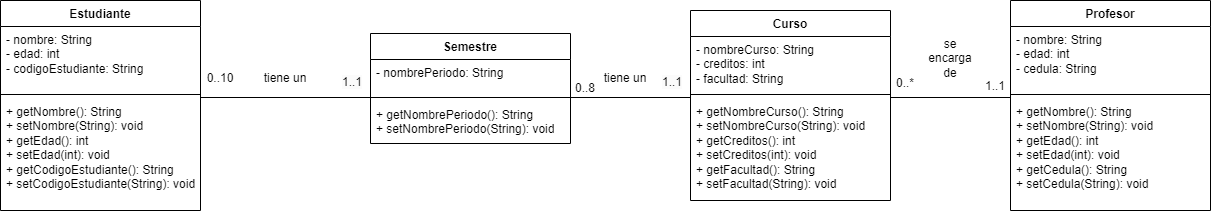

The diagram above was exported from draw.io. Its source (the exported page's mxGraphModel, read from the mxfile embedded in the PNG):
<mxGraphModel dx="2033" dy="1118" grid="1" gridSize="10" guides="1" tooltips="1" connect="1" arrows="1" fold="1" page="1" pageScale="1" pageWidth="827" pageHeight="1169" math="0" shadow="0">
  <root>
    <mxCell id="0" />
    <mxCell id="1" parent="0" />
    <mxCell id="tX_VVVdXmGbLUNt7UeYO-1" value="Estudiante&lt;div&gt;&lt;br&gt;&lt;/div&gt;" style="swimlane;fontStyle=1;align=center;verticalAlign=top;childLayout=stackLayout;horizontal=1;startSize=26;horizontalStack=0;resizeParent=1;resizeParentMax=0;resizeLast=0;collapsible=1;marginBottom=0;whiteSpace=wrap;html=1;" parent="1" vertex="1">
      <mxGeometry x="10" y="287" width="200" height="210" as="geometry" />
    </mxCell>
    <mxCell id="tX_VVVdXmGbLUNt7UeYO-2" value="- nombre: String&lt;div&gt;- edad: int&lt;/div&gt;&lt;div&gt;- codigoEstudiante: String&lt;/div&gt;" style="text;strokeColor=none;fillColor=none;align=left;verticalAlign=top;spacingLeft=4;spacingRight=4;overflow=hidden;rotatable=0;points=[[0,0.5],[1,0.5]];portConstraint=eastwest;whiteSpace=wrap;html=1;" parent="tX_VVVdXmGbLUNt7UeYO-1" vertex="1">
      <mxGeometry y="26" width="200" height="64" as="geometry" />
    </mxCell>
    <mxCell id="tX_VVVdXmGbLUNt7UeYO-3" value="" style="line;strokeWidth=1;fillColor=none;align=left;verticalAlign=middle;spacingTop=-1;spacingLeft=3;spacingRight=3;rotatable=0;labelPosition=right;points=[];portConstraint=eastwest;strokeColor=inherit;" parent="tX_VVVdXmGbLUNt7UeYO-1" vertex="1">
      <mxGeometry y="90" width="200" height="8" as="geometry" />
    </mxCell>
    <mxCell id="tX_VVVdXmGbLUNt7UeYO-4" value="+ getNombre(): String&lt;div&gt;+ setNombre(String): void&lt;/div&gt;&lt;div&gt;+ getEdad(): int&lt;/div&gt;&lt;div&gt;+ setEdad(int): void&lt;/div&gt;&lt;div&gt;+ getCodigoEstudiante(): String&lt;/div&gt;&lt;div&gt;+ setCodigoEstudiante(String): void&lt;/div&gt;" style="text;strokeColor=none;fillColor=none;align=left;verticalAlign=top;spacingLeft=4;spacingRight=4;overflow=hidden;rotatable=0;points=[[0,0.5],[1,0.5]];portConstraint=eastwest;whiteSpace=wrap;html=1;" parent="tX_VVVdXmGbLUNt7UeYO-1" vertex="1">
      <mxGeometry y="98" width="200" height="112" as="geometry" />
    </mxCell>
    <mxCell id="tX_VVVdXmGbLUNt7UeYO-6" value="" style="line;strokeWidth=1;fillColor=none;align=left;verticalAlign=middle;spacingTop=-1;spacingLeft=3;spacingRight=3;rotatable=0;labelPosition=right;points=[];portConstraint=eastwest;strokeColor=inherit;" parent="1" vertex="1">
      <mxGeometry x="210" y="380" width="170" height="8" as="geometry" />
    </mxCell>
    <mxCell id="tX_VVVdXmGbLUNt7UeYO-7" value="&lt;div&gt;Semestre&lt;/div&gt;" style="swimlane;fontStyle=1;align=center;verticalAlign=top;childLayout=stackLayout;horizontal=1;startSize=26;horizontalStack=0;resizeParent=1;resizeParentMax=0;resizeLast=0;collapsible=1;marginBottom=0;whiteSpace=wrap;html=1;" parent="1" vertex="1">
      <mxGeometry x="380" y="320" width="200" height="110" as="geometry" />
    </mxCell>
    <mxCell id="tX_VVVdXmGbLUNt7UeYO-8" value="- nombrePeriodo: String" style="text;strokeColor=none;fillColor=none;align=left;verticalAlign=top;spacingLeft=4;spacingRight=4;overflow=hidden;rotatable=0;points=[[0,0.5],[1,0.5]];portConstraint=eastwest;whiteSpace=wrap;html=1;" parent="tX_VVVdXmGbLUNt7UeYO-7" vertex="1">
      <mxGeometry y="26" width="200" height="34" as="geometry" />
    </mxCell>
    <mxCell id="tX_VVVdXmGbLUNt7UeYO-9" value="" style="line;strokeWidth=1;fillColor=none;align=left;verticalAlign=middle;spacingTop=-1;spacingLeft=3;spacingRight=3;rotatable=0;labelPosition=right;points=[];portConstraint=eastwest;strokeColor=inherit;" parent="tX_VVVdXmGbLUNt7UeYO-7" vertex="1">
      <mxGeometry y="60" width="200" height="8" as="geometry" />
    </mxCell>
    <mxCell id="tX_VVVdXmGbLUNt7UeYO-10" value="+ getNombrePeriodo(): String&lt;div&gt;+ setNombrePeriodo(String): void&lt;/div&gt;" style="text;strokeColor=none;fillColor=none;align=left;verticalAlign=top;spacingLeft=4;spacingRight=4;overflow=hidden;rotatable=0;points=[[0,0.5],[1,0.5]];portConstraint=eastwest;whiteSpace=wrap;html=1;" parent="tX_VVVdXmGbLUNt7UeYO-7" vertex="1">
      <mxGeometry y="68" width="200" height="42" as="geometry" />
    </mxCell>
    <mxCell id="zWG-3sdygdFcxRAV0GuC-1" value="&lt;div&gt;Curso&lt;/div&gt;" style="swimlane;fontStyle=1;align=center;verticalAlign=top;childLayout=stackLayout;horizontal=1;startSize=26;horizontalStack=0;resizeParent=1;resizeParentMax=0;resizeLast=0;collapsible=1;marginBottom=0;whiteSpace=wrap;html=1;" vertex="1" parent="1">
      <mxGeometry x="700" y="297" width="200" height="190" as="geometry" />
    </mxCell>
    <mxCell id="zWG-3sdygdFcxRAV0GuC-2" value="- nombreCurso: String&lt;div&gt;- creditos: int&lt;/div&gt;&lt;div&gt;- facultad: String&lt;/div&gt;" style="text;strokeColor=none;fillColor=none;align=left;verticalAlign=top;spacingLeft=4;spacingRight=4;overflow=hidden;rotatable=0;points=[[0,0.5],[1,0.5]];portConstraint=eastwest;whiteSpace=wrap;html=1;" vertex="1" parent="zWG-3sdygdFcxRAV0GuC-1">
      <mxGeometry y="26" width="200" height="54" as="geometry" />
    </mxCell>
    <mxCell id="zWG-3sdygdFcxRAV0GuC-3" value="" style="line;strokeWidth=1;fillColor=none;align=left;verticalAlign=middle;spacingTop=-1;spacingLeft=3;spacingRight=3;rotatable=0;labelPosition=right;points=[];portConstraint=eastwest;strokeColor=inherit;" vertex="1" parent="zWG-3sdygdFcxRAV0GuC-1">
      <mxGeometry y="80" width="200" height="8" as="geometry" />
    </mxCell>
    <mxCell id="zWG-3sdygdFcxRAV0GuC-4" value="+ getNombreCurso(): String&lt;div&gt;+ setNombreCurso(String): void&lt;/div&gt;&lt;div&gt;+ getCreditos(): int&lt;/div&gt;&lt;div&gt;+ setCreditos(int): void&lt;/div&gt;&lt;div&gt;+ getFacultad(): String&lt;/div&gt;&lt;div&gt;+ setFacultad(String): void&lt;/div&gt;" style="text;strokeColor=none;fillColor=none;align=left;verticalAlign=top;spacingLeft=4;spacingRight=4;overflow=hidden;rotatable=0;points=[[0,0.5],[1,0.5]];portConstraint=eastwest;whiteSpace=wrap;html=1;" vertex="1" parent="zWG-3sdygdFcxRAV0GuC-1">
      <mxGeometry y="88" width="200" height="102" as="geometry" />
    </mxCell>
    <mxCell id="zWG-3sdygdFcxRAV0GuC-5" value="&lt;div&gt;Profesor&lt;/div&gt;" style="swimlane;fontStyle=1;align=center;verticalAlign=top;childLayout=stackLayout;horizontal=1;startSize=26;horizontalStack=0;resizeParent=1;resizeParentMax=0;resizeLast=0;collapsible=1;marginBottom=0;whiteSpace=wrap;html=1;" vertex="1" parent="1">
      <mxGeometry x="1020" y="287" width="200" height="210" as="geometry" />
    </mxCell>
    <mxCell id="zWG-3sdygdFcxRAV0GuC-6" value="- nombre: String&lt;div&gt;- edad: int&lt;/div&gt;&lt;div&gt;- cedula: String&lt;/div&gt;" style="text;strokeColor=none;fillColor=none;align=left;verticalAlign=top;spacingLeft=4;spacingRight=4;overflow=hidden;rotatable=0;points=[[0,0.5],[1,0.5]];portConstraint=eastwest;whiteSpace=wrap;html=1;" vertex="1" parent="zWG-3sdygdFcxRAV0GuC-5">
      <mxGeometry y="26" width="200" height="64" as="geometry" />
    </mxCell>
    <mxCell id="zWG-3sdygdFcxRAV0GuC-7" value="" style="line;strokeWidth=1;fillColor=none;align=left;verticalAlign=middle;spacingTop=-1;spacingLeft=3;spacingRight=3;rotatable=0;labelPosition=right;points=[];portConstraint=eastwest;strokeColor=inherit;" vertex="1" parent="zWG-3sdygdFcxRAV0GuC-5">
      <mxGeometry y="90" width="200" height="8" as="geometry" />
    </mxCell>
    <mxCell id="zWG-3sdygdFcxRAV0GuC-8" value="+ getNombre(): String&lt;div&gt;+ setNombre(String): void&lt;/div&gt;&lt;div&gt;+ getEdad(): int&lt;/div&gt;&lt;div&gt;+ setEdad(int): void&lt;/div&gt;&lt;div&gt;+ getCedula(): String&lt;/div&gt;&lt;div&gt;+ setCedula(String): void&lt;/div&gt;" style="text;strokeColor=none;fillColor=none;align=left;verticalAlign=top;spacingLeft=4;spacingRight=4;overflow=hidden;rotatable=0;points=[[0,0.5],[1,0.5]];portConstraint=eastwest;whiteSpace=wrap;html=1;" vertex="1" parent="zWG-3sdygdFcxRAV0GuC-5">
      <mxGeometry y="98" width="200" height="112" as="geometry" />
    </mxCell>
    <mxCell id="zWG-3sdygdFcxRAV0GuC-9" value="0..10" style="text;html=1;align=center;verticalAlign=middle;whiteSpace=wrap;rounded=0;" vertex="1" parent="1">
      <mxGeometry x="205" y="350" width="50" height="30" as="geometry" />
    </mxCell>
    <mxCell id="zWG-3sdygdFcxRAV0GuC-10" value="&lt;span style=&quot;color: rgb(0, 0, 0); font-family: Helvetica; font-size: 12px; font-style: normal; font-variant-ligatures: normal; font-variant-caps: normal; font-weight: 400; letter-spacing: normal; orphans: 2; text-align: center; text-indent: 0px; text-transform: none; widows: 2; word-spacing: 0px; -webkit-text-stroke-width: 0px; white-space: normal; background-color: rgb(251, 251, 251); text-decoration-thickness: initial; text-decoration-style: initial; text-decoration-color: initial; display: inline !important; float: none;&quot;&gt;1..1&lt;/span&gt;" style="text;whiteSpace=wrap;html=1;" vertex="1" parent="1">
      <mxGeometry x="350" y="355" width="30" height="40" as="geometry" />
    </mxCell>
    <mxCell id="zWG-3sdygdFcxRAV0GuC-11" value="tiene un" style="text;html=1;align=center;verticalAlign=middle;whiteSpace=wrap;rounded=0;" vertex="1" parent="1">
      <mxGeometry x="270" y="350" width="50" height="30" as="geometry" />
    </mxCell>
    <mxCell id="zWG-3sdygdFcxRAV0GuC-12" value="" style="line;strokeWidth=1;fillColor=none;align=left;verticalAlign=middle;spacingTop=-1;spacingLeft=3;spacingRight=3;rotatable=0;labelPosition=right;points=[];portConstraint=eastwest;strokeColor=inherit;" vertex="1" parent="1">
      <mxGeometry x="580" y="380" width="120" height="8" as="geometry" />
    </mxCell>
    <mxCell id="zWG-3sdygdFcxRAV0GuC-13" value="tiene un" style="text;html=1;align=center;verticalAlign=middle;whiteSpace=wrap;rounded=0;" vertex="1" parent="1">
      <mxGeometry x="610" y="350" width="50" height="30" as="geometry" />
    </mxCell>
    <mxCell id="zWG-3sdygdFcxRAV0GuC-14" value="&lt;span style=&quot;color: rgb(0, 0, 0); font-family: Helvetica; font-size: 12px; font-style: normal; font-variant-ligatures: normal; font-variant-caps: normal; font-weight: 400; letter-spacing: normal; orphans: 2; text-align: center; text-indent: 0px; text-transform: none; widows: 2; word-spacing: 0px; -webkit-text-stroke-width: 0px; white-space: normal; background-color: rgb(251, 251, 251); text-decoration-thickness: initial; text-decoration-style: initial; text-decoration-color: initial; display: inline !important; float: none;&quot;&gt;1..1&lt;/span&gt;" style="text;whiteSpace=wrap;html=1;" vertex="1" parent="1">
      <mxGeometry x="670" y="355" width="30" height="40" as="geometry" />
    </mxCell>
    <mxCell id="zWG-3sdygdFcxRAV0GuC-15" value="0..8" style="text;html=1;align=center;verticalAlign=middle;whiteSpace=wrap;rounded=0;" vertex="1" parent="1">
      <mxGeometry x="570" y="360" width="50" height="30" as="geometry" />
    </mxCell>
    <mxCell id="zWG-3sdygdFcxRAV0GuC-16" value="" style="line;strokeWidth=1;fillColor=none;align=left;verticalAlign=middle;spacingTop=-1;spacingLeft=3;spacingRight=3;rotatable=0;labelPosition=right;points=[];portConstraint=eastwest;strokeColor=inherit;" vertex="1" parent="1">
      <mxGeometry x="900" y="380" width="120" height="8" as="geometry" />
    </mxCell>
    <mxCell id="zWG-3sdygdFcxRAV0GuC-17" value="1..1" style="text;html=1;align=center;verticalAlign=middle;whiteSpace=wrap;rounded=0;" vertex="1" parent="1">
      <mxGeometry x="980" y="358" width="50" height="30" as="geometry" />
    </mxCell>
    <mxCell id="zWG-3sdygdFcxRAV0GuC-18" value="0..*" style="text;html=1;align=center;verticalAlign=middle;whiteSpace=wrap;rounded=0;" vertex="1" parent="1">
      <mxGeometry x="890" y="355" width="50" height="30" as="geometry" />
    </mxCell>
    <mxCell id="zWG-3sdygdFcxRAV0GuC-19" value="se encarga de" style="text;html=1;align=center;verticalAlign=middle;whiteSpace=wrap;rounded=0;" vertex="1" parent="1">
      <mxGeometry x="935" y="330" width="50" height="30" as="geometry" />
    </mxCell>
  </root>
</mxGraphModel>